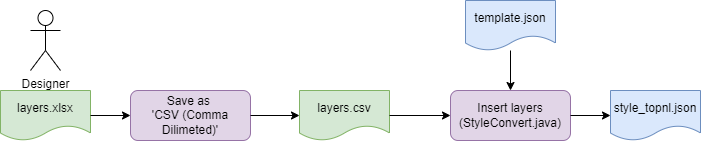

The diagram above was exported from draw.io. Its source (the exported page's mxGraphModel, read from the mxfile embedded in the PNG):
<mxGraphModel dx="1421" dy="864" grid="1" gridSize="10" guides="1" tooltips="1" connect="1" arrows="1" fold="1" page="1" pageScale="1" pageWidth="827" pageHeight="1169" math="0" shadow="0">
  <root>
    <mxCell id="0" />
    <mxCell id="1" parent="0" />
    <mxCell id="HExAunU0AUDcCpeQwt9C-1" value="layers.xlsx" style="shape=document;whiteSpace=wrap;html=1;boundedLbl=1;fillColor=#d5e8d4;strokeColor=#82b366;" parent="1" vertex="1">
      <mxGeometry x="70" y="160" width="90" height="50" as="geometry" />
    </mxCell>
    <mxCell id="HExAunU0AUDcCpeQwt9C-2" value="layers.csv" style="shape=document;whiteSpace=wrap;html=1;boundedLbl=1;fillColor=#d5e8d4;strokeColor=#82b366;" parent="1" vertex="1">
      <mxGeometry x="369" y="160" width="90" height="50" as="geometry" />
    </mxCell>
    <mxCell id="HExAunU0AUDcCpeQwt9C-3" value="Save as &lt;br&gt;'CSV (Comma Dilimeted)'" style="rounded=1;whiteSpace=wrap;html=1;fillColor=#e1d5e7;strokeColor=#9673a6;" parent="1" vertex="1">
      <mxGeometry x="200" y="160" width="120" height="50" as="geometry" />
    </mxCell>
    <mxCell id="HExAunU0AUDcCpeQwt9C-4" value="" style="endArrow=classic;html=1;rounded=0;" parent="1" source="HExAunU0AUDcCpeQwt9C-1" target="HExAunU0AUDcCpeQwt9C-3" edge="1">
      <mxGeometry width="50" height="50" relative="1" as="geometry">
        <mxPoint x="110" y="340" as="sourcePoint" />
        <mxPoint x="160" y="290" as="targetPoint" />
      </mxGeometry>
    </mxCell>
    <mxCell id="HExAunU0AUDcCpeQwt9C-5" value="" style="endArrow=classic;html=1;rounded=0;" parent="1" source="HExAunU0AUDcCpeQwt9C-3" target="HExAunU0AUDcCpeQwt9C-2" edge="1">
      <mxGeometry width="50" height="50" relative="1" as="geometry">
        <mxPoint x="300" y="310" as="sourcePoint" />
        <mxPoint x="350" y="260" as="targetPoint" />
      </mxGeometry>
    </mxCell>
    <mxCell id="HExAunU0AUDcCpeQwt9C-6" value="style_topnl.json" style="shape=document;whiteSpace=wrap;html=1;boundedLbl=1;fillColor=#dae8fc;strokeColor=#6c8ebf;" parent="1" vertex="1">
      <mxGeometry x="680" y="160" width="90" height="50" as="geometry" />
    </mxCell>
    <mxCell id="HExAunU0AUDcCpeQwt9C-7" value="Insert layers&lt;br&gt;(StyleConvert.java)" style="rounded=1;whiteSpace=wrap;html=1;fillColor=#e1d5e7;strokeColor=#9673a6;" parent="1" vertex="1">
      <mxGeometry x="520" y="160" width="120" height="50" as="geometry" />
    </mxCell>
    <mxCell id="HExAunU0AUDcCpeQwt9C-8" value="" style="endArrow=classic;html=1;rounded=0;" parent="1" source="HExAunU0AUDcCpeQwt9C-2" target="HExAunU0AUDcCpeQwt9C-7" edge="1">
      <mxGeometry width="50" height="50" relative="1" as="geometry">
        <mxPoint x="390" y="290" as="sourcePoint" />
        <mxPoint x="440" y="240" as="targetPoint" />
      </mxGeometry>
    </mxCell>
    <mxCell id="HExAunU0AUDcCpeQwt9C-9" value="" style="endArrow=classic;html=1;rounded=0;" parent="1" source="HExAunU0AUDcCpeQwt9C-7" target="HExAunU0AUDcCpeQwt9C-6" edge="1">
      <mxGeometry width="50" height="50" relative="1" as="geometry">
        <mxPoint x="570" y="340" as="sourcePoint" />
        <mxPoint x="620" y="290" as="targetPoint" />
      </mxGeometry>
    </mxCell>
    <mxCell id="HExAunU0AUDcCpeQwt9C-10" value="template.json" style="shape=document;whiteSpace=wrap;html=1;boundedLbl=1;fillColor=#dae8fc;strokeColor=#6c8ebf;" parent="1" vertex="1">
      <mxGeometry x="535" y="70" width="90" height="50" as="geometry" />
    </mxCell>
    <mxCell id="HExAunU0AUDcCpeQwt9C-11" value="" style="endArrow=classic;html=1;rounded=0;" parent="1" source="HExAunU0AUDcCpeQwt9C-10" target="HExAunU0AUDcCpeQwt9C-7" edge="1">
      <mxGeometry width="50" height="50" relative="1" as="geometry">
        <mxPoint x="510" y="320" as="sourcePoint" />
        <mxPoint x="560" y="270" as="targetPoint" />
      </mxGeometry>
    </mxCell>
    <mxCell id="HExAunU0AUDcCpeQwt9C-12" value="Designer" style="shape=umlActor;verticalLabelPosition=bottom;verticalAlign=top;html=1;outlineConnect=0;" parent="1" vertex="1">
      <mxGeometry x="100" y="80" width="30" height="60" as="geometry" />
    </mxCell>
  </root>
</mxGraphModel>